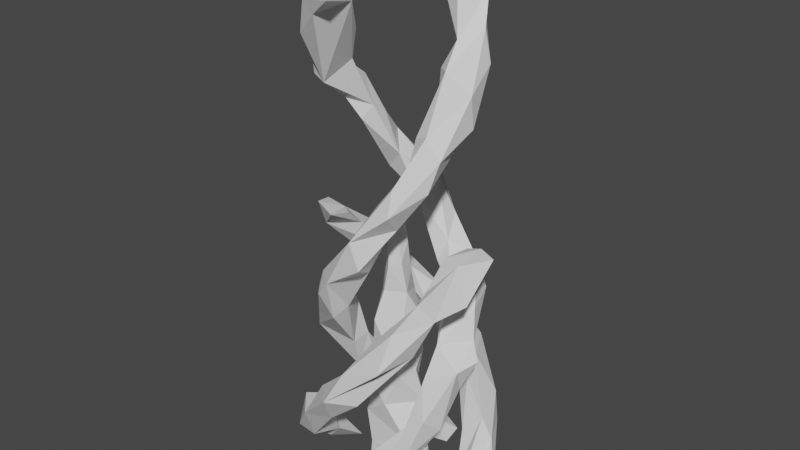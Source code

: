 # Source: spire.blend  (saved by Blender 2.80.75; exported with 4.5.12 LTS)
import bpy
from mathutils import Matrix  # noqa: F401  (used for matrix-valued properties, if any)

bpy.ops.wm.read_factory_settings(use_empty=True)
scene = bpy.context.scene
scene.name = 'Scene'

# ---- collections
col_collection = bpy.data.collections.new('Collection'); scene.collection.children.link(col_collection)

# ---- materials (node trees are filled in below, after node groups)
mat_spire = bpy.data.materials.new('spire')
mat_spire.use_transparent_shadow = False
mat_spire_center = bpy.data.materials.new('spire.center')
mat_spire_center.use_transparent_shadow = False

# ---- material node trees
mat_spire.use_nodes = True; mat_spire.node_tree.nodes.clear()
_N = mat_spire.node_tree.nodes; _L = mat_spire.node_tree.links
n0 = _N.new('ShaderNodeOutputMaterial'); n0.name = 'Material Output'; n0.location = (300, 300)
n1 = _N.new('ShaderNodeBsdfPrincipled'); n1.name = 'Principled BSDF'; n1.location = (10, 300)
n1.distribution = 'GGX'
n1.subsurface_method = 'BURLEY'
n1.inputs[3].default_value = 1.45
n1.inputs[27].default_value = (0.0, 0.0, 0.0, 1.0)
n1.inputs[28].default_value = 1.0
_L.new(n1.outputs[0], n0.inputs[0])
n0.is_active_output = True
mat_spire_center.use_nodes = True; mat_spire_center.node_tree.nodes.clear()
_N = mat_spire_center.node_tree.nodes; _L = mat_spire_center.node_tree.links
n0 = _N.new('ShaderNodeOutputMaterial'); n0.name = 'Material Output'; n0.location = (300, 300)
n1 = _N.new('ShaderNodeBsdfPrincipled'); n1.name = 'Principled BSDF'; n1.location = (10, 300)
n1.distribution = 'GGX'
n1.subsurface_method = 'BURLEY'
n1.inputs[3].default_value = 1.45
n1.inputs[27].default_value = (0.0, 0.0, 0.0, 1.0)
n1.inputs[28].default_value = 1.0
_L.new(n1.outputs[0], n0.inputs[0])
n0.is_active_output = True

# ---- world
world_world = bpy.data.worlds.new('World'); scene.world = world_world
world_world.use_nodes = True; world_world.node_tree.nodes.clear()
_N = world_world.node_tree.nodes; _L = world_world.node_tree.links
n0 = _N.new('ShaderNodeOutputWorld'); n0.name = 'World Output'; n0.location = (300, 300)
n1 = _N.new('ShaderNodeBackground'); n1.name = 'Background'; n1.location = (10, 300)
n1.inputs[0].default_value = (0.05088, 0.05088, 0.05088, 1.0)
_L.new(n1.outputs[0], n0.inputs[0])
n0.is_active_output = True
world_world.color = (0.05088, 0.05088, 0.05088)
world_world.use_sun_shadow = False
world_world.sun_shadow_jitter_overblur = 0.0

# ---- meshes
me_cylinder = bpy.data.meshes.new('Cylinder')
me_cylinder.from_pydata([(-0.5018, -3.508, -1.147), (1.751, -2.522, 0.3349), (0.5923, -1.87, 0.3383), (2.558, -2.704, 2.097), (1.53, -3.756, 0.5102), (-2.206, 2.972, 1.297), (-0.8685, 1.546, 1.675), (2.447, -0.2844, 3.624), (-3.591, 1.473, 3.505), (3.439, 0.256, 4.865), (-3.724, 0.4489, 4.768), (-3.335, 0.7174, 5.393), (2.226, 0.07807, 6.825), (2.217, 2.989, 7.765), (3.241, 1.506, 8.499), (2.361, 2.752, 10.26), (-1.136, -1.76, 10.0), (-0.1081, 2.458, 11.44), (0.05063, 3.562, 11.28), (0.829, 3.117, 11.97), (0.2037, -2.238, 10.86), (-1.09, -1.98, 11.47), (-2.151, 1.973, 13.85), (-1.316, 1.677, 14.77), (-2.197, 0.1545, 16.67), (3.144, -0.3623, 16.54), (1.636, -1.314, 15.82), (3.788, 0.1939, 17.71), (2.681, -1.471, 17.57), (-3.733, -0.2468, 19.65), (3.486, 1.657, 20.04), (-3.322, -1.812, 21.73), (3.013, 1.891, 21.4), (-1.904, -1.533, 22.14), (2.579, 2.656, 22.7), (-0.8002, -3.481, 25.38), (-0.9301, 2.144, 25.36), (-0.8658, 3.908, 25.32), (0.6223, 3.613, 25.44), (0.5199, -3.179, -0.8003), (-1.253, -2.867, -0.7449), (0.7391, 2.958, -1.111), (-0.6386, 2.445, -0.9667), (0.8768, -2.111, -1.172), (-0.1023, -3.79, -1.036), (-0.8788, 2.802, -1.002), (-0.8939, 3.811, -1.108), (0.6758, 3.941, -0.8859), (1.204, -1.831, 1.275), (-2.035, 2.134, 1.118), (1.502, -1.423, 2.404), (-2.145, 0.8975, 2.649), (3.476, -1.187, 3.411), (3.175, -2.096, 4.138), (-2.385, -0.02234, 3.734), (-2.094, 1.537, 3.828), (4.03, 0.784, 6.303), (3.629, -0.2475, 6.034), (-2.149, -0.6805, 5.573), (-3.931, -1.187, 6.114), (-1.961, 0.09256, 5.837), (1.507, 2.0, 7.891), (3.509, 1.129, 7.03), (-1.97, -0.5109, 7.78), (-3.154, -1.972, 7.452), (1.183, 1.904, 8.862), (2.035, 1.336, 9.117), (-1.213, -2.071, 8.541), (-1.856, -1.526, 9.706), (-3.135, -1.921, 8.889), (1.153, 2.159, 11.0), (-1.413, 3.169, 12.22), (-0.1209, 2.206, 13.98), (-0.4979, 3.841, 13.21), (0.3722, -3.656, 12.96), (2.163, -0.3479, 15.81), (3.157, -1.895, 15.38), (1.952, -2.741, 15.5), (-2.762, -0.2573, 17.68), (-3.182, 1.594, 15.99), (-1.89, 1.408, 16.77), (1.996, -1.256, 17.33), (-3.437, -1.42, 18.91), (3.801, -0.007525, 19.16), (-2.236, -0.2562, 20.69), (-3.523, -1.56, 20.57), (1.855, 1.493, 20.57), (-1.679, -3.193, 22.2), (2.195, 3.014, 21.63), (2.317, 0.9308, 20.99), (0.04731, -2.788, 24.43), (-0.1665, 2.291, 24.13), (1.347, 2.131, 24.02), (1.125, 3.456, 23.98), (2.757, 3.034, 8.766), (1.362, 3.591, 10.23), (-2.241, 3.137, 14.49), (-3.587, 1.879, 16.91), (-3.68, 0.8118, 18.09), (-3.067, -2.54, 21.04), (-2.324, -3.091, 22.66), (-0.1387, -3.887, 25.29), (2.333, 1.881, 6.961), (0.8659, 3.543, 10.03), (-2.705, -1.628, 18.72), (-0.396, -3.781, 23.08), (0.6398, -3.174, 25.66), (2.213, 0.3432, 5.511), (0.8332, 1.813, 9.986), (-0.5108, 1.908, 13.0), (-1.927, 0.6213, 17.26), (-2.07, -0.5113, 19.63), (-1.298, -1.098, 21.27), (-0.4771, -2.209, 22.75), (0.7632, -2.266, 25.17), (0.8673, -3.015, 1.882), (2.32, -2.214, 3.638), (2.224, -0.9405, 5.253), (-0.08585, 2.804, 13.87), (-2.147, 2.527, 15.56), (-2.809, 1.094, 18.42), (-2.766, -0.05346, 19.27), (-0.5858, -2.394, 25.1), (-1.482, -2.774, 8.154), (0.76, -3.521, 11.65), (1.844, -2.278, 13.48), (2.74, 1.404, 19.0), (0.8634, 2.946, 22.22), (-1.086, 3.013, 25.69), (-1.117, 3.903, 0.5032), (-3.706, -0.4093, 6.991), (-1.889, -3.266, 9.506), (2.109, -3.214, 14.42), (3.473, -1.565, 16.73), (0.01647, 3.66, 25.4), (-0.1549, 2.516, 0.5098), (-0.8334, 2.944, 1.526), (-1.801, -2.994, 10.6), (0.9397, -2.373, 14.46), (2.445, 0.02701, 19.9), (0.6063, 2.622, 25.7), (-0.7075, 2.028, 0.4533), (-2.0, 0.7983, 3.742), (1.507, -1.895, 13.64), (1.967, 0.1191, 17.96), (1.839, 0.5191, 19.81), (0.7499, 2.066, 22.67), (-0.01786, 1.878, 25.47), (-1.09, -3.557, 10.41), (-2.557, 2.536, 3.304)], [], [(39, 4, 44), (3, 52, 53), (52, 9, 57), (56, 102, 62), (102, 13, 62), (62, 94, 14), (13, 95, 94), (94, 95, 15), (18, 71, 73), (71, 96, 73), (79, 82, 98), (87, 105, 100), (100, 101, 35), (39, 1, 4), (1, 52, 3), (7, 9, 52), (102, 107, 61), (13, 61, 65), (103, 65, 17), (103, 71, 18), (17, 109, 71), (71, 22, 96), (111, 113, 104), (105, 90, 101), (43, 40, 2), (1, 2, 48), (7, 50, 107), (107, 117, 12), (61, 12, 65), (108, 66, 70), (17, 108, 109), (109, 118, 72), (110, 80, 120), (104, 110, 111), (111, 121, 84), (112, 84, 33), (113, 33, 122), (90, 122, 114), (0, 44, 40), (44, 4, 40), (50, 115, 116), (116, 53, 117), (53, 57, 117), (57, 62, 12), (14, 15, 66), (66, 15, 70), (70, 15, 19), (19, 73, 118), (84, 121, 85), (31, 100, 33), (54, 59, 10), (59, 123, 64), (123, 148, 131), (148, 67, 20), (124, 125, 74), (25, 126, 27), (126, 144, 86), (127, 86, 146), (146, 91, 127), (129, 5, 136), (5, 8, 149), (59, 64, 130), (64, 131, 69), (131, 148, 137), (132, 133, 77), (133, 83, 28), (27, 30, 83), (83, 30, 32), (30, 88, 32), (88, 93, 34), (93, 134, 38), (47, 129, 135), (135, 136, 6), (6, 136, 55), (130, 64, 63), (74, 77, 138), (138, 77, 26), (26, 77, 28), (77, 133, 28), (28, 83, 139), (83, 32, 139), (139, 32, 89), (89, 32, 34), (89, 34, 92), (34, 93, 92), (141, 135, 6), (49, 141, 6), (51, 6, 142), (142, 55, 60), (20, 16, 21), (20, 21, 143), (143, 138, 26), (25, 81, 144), (144, 81, 139), (146, 89, 92), (91, 146, 147), (147, 92, 140), (3, 53, 4), (52, 57, 53), (9, 56, 57), (56, 62, 57), (13, 94, 62), (94, 15, 14), (52, 1, 48), (95, 19, 15), (18, 73, 19), (96, 119, 73), (79, 119, 96), (79, 97, 119), (79, 98, 97), (82, 29, 98), (82, 85, 29), (99, 31, 85), (87, 100, 99), (99, 100, 31), (105, 101, 100), (43, 1, 39), (1, 3, 4), (95, 13, 65), (7, 107, 9), (9, 107, 102), (102, 56, 9), (102, 61, 13), (82, 79, 78), (103, 17, 71), (71, 109, 22), (22, 79, 96), (22, 24, 79), (24, 78, 79), (70, 118, 109), (104, 85, 82), (104, 99, 85), (104, 87, 99), (113, 87, 104), (87, 113, 105), (113, 90, 105), (90, 106, 101), (90, 114, 106), (43, 2, 1), (48, 50, 7), (50, 117, 107), (18, 19, 95), (107, 12, 61), (12, 66, 65), (65, 66, 108), (65, 108, 17), (23, 110, 24), (109, 72, 23), (109, 23, 22), (23, 80, 110), (121, 111, 110), (24, 110, 78), (78, 110, 104), (115, 48, 2), (111, 84, 112), (111, 112, 113), (112, 33, 113), (113, 122, 90), (4, 115, 40), (116, 115, 4), (115, 50, 48), (14, 66, 12), (50, 116, 117), (117, 57, 12), (118, 119, 23), (70, 19, 118), (80, 119, 97), (73, 119, 118), (23, 119, 80), (121, 120, 98), (98, 120, 80), (31, 33, 84), (29, 85, 121), (5, 46, 45), (100, 35, 33), (35, 122, 33), (123, 59, 58), (49, 51, 8), (49, 8, 5), (51, 54, 8), (54, 10, 8), (54, 58, 59), (143, 125, 124), (123, 131, 64), (67, 148, 123), (20, 124, 148), (75, 25, 76), (125, 132, 74), (125, 76, 132), (143, 76, 125), (88, 30, 126), (25, 133, 76), (25, 27, 133), (25, 144, 126), (126, 30, 27), (126, 86, 127), (91, 36, 128), (127, 93, 88), (127, 91, 37), (127, 37, 93), (129, 47, 46), (11, 149, 8), (5, 149, 136), (59, 130, 11), (11, 60, 55), (131, 137, 69), (148, 74, 137), (124, 74, 148), (132, 77, 74), (76, 133, 132), (27, 83, 133), (88, 34, 32), (37, 134, 93), (47, 135, 41), (129, 136, 135), (149, 55, 136), (130, 63, 60), (137, 16, 68), (63, 69, 68), (64, 69, 63), (74, 138, 21), (16, 137, 21), (140, 92, 93), (26, 28, 81), (81, 28, 139), (135, 141, 42), (60, 58, 54), (42, 141, 45), (45, 141, 49), (49, 6, 51), (6, 55, 142), (51, 142, 54), (63, 67, 58), (81, 25, 75), (63, 68, 67), (67, 68, 16), (67, 16, 20), (21, 138, 143), (143, 26, 75), (89, 86, 145), (144, 139, 145), (144, 145, 86), (86, 89, 146), (146, 92, 147), (91, 147, 36), (128, 140, 134), (122, 35, 106), (52, 48, 7), (95, 65, 103), (82, 78, 104), (70, 109, 108), (18, 95, 103), (23, 24, 22), (121, 110, 120), (115, 2, 40), (116, 4, 53), (14, 12, 62), (118, 23, 72), (80, 97, 98), (121, 98, 29), (31, 84, 85), (5, 45, 49), (123, 58, 67), (143, 124, 20), (75, 76, 143), (88, 126, 127), (91, 128, 37), (129, 46, 5), (11, 8, 10), (59, 11, 10), (11, 55, 149), (130, 60, 11), (137, 68, 69), (74, 21, 137), (140, 93, 38), (135, 42, 41), (60, 54, 142), (63, 58, 60), (81, 75, 26), (89, 145, 139), (147, 128, 36), (128, 134, 37), (134, 140, 38), (140, 128, 147), (114, 122, 106), (106, 35, 101)])
_uv = me_cylinder.uv_layers.new(name='UVMap')
_uv.uv.foreach_set('vector', [0.375, 0.7069, 0.3324, 0.7469, 0.2552, 0.7453, 0.3738, 0.7445, 0.522, 0.7496, 0.3625, 0.7096, 0.522, 0.7496, 0.6044, 0.6678, 0.4394, 0.6953, 0.5383, 0.7449, 0.6861, 0.6347, 0.5132, 0.7109, 0.6861, 0.6347, 0.7267, 0.7121, 0.5132, 0.7109, 0.5132, 0.7109, 0.635, 0.7448, 0.5144, 0.6635, 0.7267, 0.7121, 0.7007, 0.7453, 0.635, 0.7448, 0.635, 0.7448, 0.7007, 0.7453, 0.5838, 0.6812, 0.8685, 0.751, 0.8911, 0.6717, 0.744, 0.7213, 0.8911, 0.6717, 0.8792, 0.746, 0.744, 0.7213, 1.027, 0.7384, 1.15, 0.75, 0.9354, 0.7213, 1.275, 0.7609, 1.313, 0.7174, 1.11, 0.7185, 1.11, 0.7185, 1.255, 0.7449, 1.161, 0.7052, 0.375, 0.7069, 0.4229, 0.5675, 0.3324, 0.7469, 0.4229, 0.5675, 0.522, 0.7496, 0.3738, 0.7445, 0.5595, 0.5213, 0.6044, 0.6678, 0.522, 0.7496, 0.6861, 0.6347, 0.5899, 0.5014, 0.7208, 0.5, 0.7267, 0.7121, 0.7208, 0.5, 0.7039, 0.5074, 0.8065, 0.7156, 0.7039, 0.5074, 0.8506, 0.5, 0.8065, 0.7156, 0.8911, 0.6717, 0.8685, 0.751, 0.8506, 0.5, 0.8062, 0.5047, 0.8911, 0.6717, 0.8911, 0.6717, 0.9587, 0.6444, 0.8792, 0.746, 1.064, 0.5043, 1.258, 0.5016, 1.147, 0.6217, 1.313, 0.7174, 1.344, 0.5675, 1.255, 0.7449, 0.3676, 0.5004, 0.1387, 0.6155, 0.2701, 0.5219, 0.4229, 0.5675, 0.2701, 0.5219, 0.3338, 0.521, 0.5595, 0.5213, 0.367, 0.514, 0.5899, 0.5014, 0.5899, 0.5014, 0.404, 0.5429, 0.4827, 0.5365, 0.7208, 0.5, 0.4827, 0.5365, 0.7039, 0.5074, 0.681, 0.5052, 0.5596, 0.544, 0.6305, 0.5417, 0.8506, 0.5, 0.681, 0.5052, 0.8062, 0.5047, 0.8062, 0.5047, 0.7007, 0.614, 0.7387, 0.5417, 0.9595, 0.5052, 0.853, 0.5514, 0.8912, 0.6095, 1.147, 0.6217, 0.9595, 0.5052, 1.064, 0.5043, 1.064, 0.5043, 0.9424, 0.5702, 0.9983, 0.5417, 1.115, 0.5052, 0.9983, 0.5417, 1.047, 0.5837, 1.258, 0.5016, 1.047, 0.5837, 1.165, 0.5479, 1.344, 0.5675, 1.165, 0.5479, 1.369, 0.5003, 0.1667, 0.7083, 0.2552, 0.7453, 0.1387, 0.6155, 0.2552, 0.7453, 0.3324, 0.7469, 0.1387, 0.6155, 0.367, 0.514, 0.24, 0.625, 0.3139, 0.625, 0.3139, 0.625, 0.3625, 0.7096, 0.404, 0.5429, 0.3625, 0.7096, 0.4394, 0.6953, 0.404, 0.5429, 0.4394, 0.6953, 0.5132, 0.7109, 0.4827, 0.5365, 0.5144, 0.6635, 0.5838, 0.6812, 0.5596, 0.544, 0.5596, 0.544, 0.5838, 0.6812, 0.6305, 0.5417, 0.6305, 0.5417, 0.5838, 0.6812, 0.6538, 0.6815, 0.6538, 0.6815, 0.744, 0.7213, 0.7007, 0.614, 0.9983, 0.5417, 0.9424, 0.5702, 1.052, 0.7242, 1.034, 0.6891, 1.11, 0.7185, 1.047, 0.5837, 0.3545, 0.6885, 0.4999, 0.5195, 0.4444, 0.5184, 0.4999, 0.5195, 0.4966, 0.625, 0.5444, 0.5245, 0.4966, 0.625, 0.6251, 0.5562, 0.6265, 0.5184, 0.6251, 0.5562, 0.5341, 0.7081, 0.628, 0.7083, 0.6424, 0.578, 0.6952, 0.625, 0.8683, 0.5148, 0.8277, 0.6381, 0.9099, 0.625, 0.8922, 0.5417, 0.9099, 0.625, 0.9422, 0.7261, 1.059, 0.7322, 1.036, 0.625, 1.059, 0.7322, 1.107, 0.7221, 1.107, 0.7221, 1.125, 0.7083, 1.036, 0.625, 0.3766, 0.5026, 0.2962, 0.5248, 0.4743, 0.6216, 0.2962, 0.5248, 0.3891, 0.5245, 0.5409, 0.5423, 0.4999, 0.5195, 0.5444, 0.5245, 0.6681, 0.5477, 0.5444, 0.5245, 0.6265, 0.5184, 0.7525, 0.529, 0.6265, 0.5184, 0.6251, 0.5562, 0.824, 0.5332, 0.8362, 0.5102, 0.9255, 0.5095, 1.015, 0.5497, 0.9255, 0.5095, 1.105, 0.5019, 1.091, 0.6119, 0.8922, 0.5417, 1.04, 0.5168, 1.105, 0.5019, 1.105, 0.5019, 1.04, 0.5168, 1.238, 0.504, 1.04, 0.5168, 1.057, 0.5353, 1.238, 0.504, 1.057, 0.5353, 1.245, 0.5047, 1.288, 0.5151, 1.245, 0.5047, 1.255, 0.5052, 1.375, 0.5, 0.3579, 0.5008, 0.3766, 0.5026, 0.424, 0.7206, 0.424, 0.7206, 0.4743, 0.6216, 0.4074, 0.7468, 0.4074, 0.7468, 0.4743, 0.6216, 0.5637, 0.7468, 0.6681, 0.5477, 0.5444, 0.5245, 0.6828, 0.749, 0.8683, 0.5148, 1.015, 0.5497, 0.9363, 0.7437, 0.9363, 0.7437, 1.015, 0.5497, 0.9447, 0.7463, 0.9447, 0.7463, 1.015, 0.5497, 1.091, 0.6119, 1.015, 0.5497, 0.9255, 0.5095, 1.091, 0.6119, 1.091, 0.6119, 1.105, 0.5019, 1.181, 0.7116, 1.105, 0.5019, 1.238, 0.504, 1.181, 0.7116, 1.181, 0.7116, 1.238, 0.504, 1.227, 0.75, 1.227, 0.75, 1.238, 0.504, 1.288, 0.5151, 1.227, 0.75, 1.288, 0.5151, 1.33, 0.7188, 1.288, 0.5151, 1.245, 0.5047, 1.33, 0.7188, 0.3098, 0.7448, 0.424, 0.7206, 0.4074, 0.7468, 0.2254, 0.6513, 0.3098, 0.7448, 0.4074, 0.7468, 0.3079, 0.7083, 0.4074, 0.7468, 0.4405, 0.7448, 0.4405, 0.7448, 0.5637, 0.7468, 0.5765, 0.7471, 0.628, 0.7083, 0.7435, 0.7474, 0.8416, 0.7494, 0.628, 0.7083, 0.8416, 0.7494, 0.7694, 0.723, 0.7694, 0.723, 0.9363, 0.7437, 0.9447, 0.7463, 0.8277, 0.6381, 1.044, 0.7483, 0.9422, 0.7261, 0.9422, 0.7261, 1.044, 0.7483, 1.181, 0.7116, 1.107, 0.7221, 1.227, 0.75, 1.33, 0.7188, 1.125, 0.7083, 1.107, 0.7221, 1.255, 0.7448, 1.255, 0.7448, 1.33, 0.7188, 1.375, 0.7256, 0.3738, 0.7445, 0.3625, 0.7096, 0.3324, 0.7469, 0.522, 0.7496, 0.4394, 0.6953, 0.3625, 0.7096, 0.6044, 0.6678, 0.5383, 0.7449, 0.4394, 0.6953, 0.5383, 0.7449, 0.5132, 0.7109, 0.4394, 0.6953, 0.7267, 0.7121, 0.635, 0.7448, 0.5132, 0.7109, 0.635, 0.7448, 0.5838, 0.6812, 0.5144, 0.6635, 0.522, 0.7496, 0.4229, 0.5675, 0.3338, 0.521, 0.7007, 0.7453, 0.6538, 0.6815, 0.5838, 0.6812, 0.8685, 0.751, 0.744, 0.7213, 0.6538, 0.6815, 0.8792, 0.746, 0.8005, 0.6843, 0.744, 0.7213, 1.027, 0.7384, 0.8005, 0.6843, 0.8792, 0.746, 1.027, 0.7384, 0.9025, 0.7282, 0.8005, 0.6843, 1.027, 0.7384, 0.9354, 0.7213, 0.9025, 0.7282, 1.15, 0.75, 0.9641, 0.7087, 0.9354, 0.7213, 1.15, 0.75, 1.052, 0.7242, 0.9641, 0.7087, 1.135, 0.7461, 1.034, 0.6891, 1.052, 0.7242, 1.275, 0.7609, 1.11, 0.7185, 1.135, 0.7461, 1.135, 0.7461, 1.11, 0.7185, 1.034, 0.6891, 1.313, 0.7174, 1.255, 0.7449, 1.11, 0.7185, 0.3676, 0.5004, 0.4229, 0.5675, 0.375, 0.7069, 0.4229, 0.5675, 0.3738, 0.7445, 0.3324, 0.7469, 0.7007, 0.7453, 0.7267, 0.7121, 0.7039, 0.5074, 0.5595, 0.5213, 0.5899, 0.5014, 0.6044, 0.6678, 0.6044, 0.6678, 0.5899, 0.5014, 0.6861, 0.6347, 0.6861, 0.6347, 0.5383, 0.7449, 0.6044, 0.6678, 0.6861, 0.6347, 0.7208, 0.5, 0.7267, 0.7121, 1.15, 0.75, 1.027, 0.7384, 1.09, 0.5503, 0.8065, 0.7156, 0.8506, 0.5, 0.8911, 0.6717, 0.8911, 0.6717, 0.8062, 0.5047, 0.9587, 0.6444, 0.9587, 0.6444, 1.027, 0.7384, 0.8792, 0.746, 0.9587, 0.6444, 1.058, 0.5, 1.027, 0.7384, 1.058, 0.5, 1.09, 0.5503, 1.027, 0.7384, 0.6305, 0.5417, 0.7007, 0.614, 0.8062, 0.5047, 1.147, 0.6217, 1.052, 0.7242, 1.15, 0.75, 1.147, 0.6217, 1.135, 0.7461, 1.052, 0.7242, 1.147, 0.6217, 1.275, 0.7609, 1.135, 0.7461, 1.258, 0.5016, 1.275, 0.7609, 1.147, 0.6217, 1.275, 0.7609, 1.258, 0.5016, 1.313, 0.7174, 1.258, 0.5016, 1.344, 0.5675, 1.313, 0.7174, 1.344, 0.5675, 1.375, 0.661, 1.255, 0.7449, 1.344, 0.5675, 1.369, 0.5003, 1.375, 0.661, 0.3676, 0.5004, 0.2701, 0.5219, 0.4229, 0.5675, 0.3338, 0.521, 0.367, 0.514, 0.5595, 0.5213, 0.367, 0.514, 0.404, 0.5429, 0.5899, 0.5014, 0.8685, 0.751, 0.6538, 0.6815, 0.7007, 0.7453, 0.5899, 0.5014, 0.4827, 0.5365, 0.7208, 0.5, 0.4827, 0.5365, 0.5596, 0.544, 0.7039, 0.5074, 0.7039, 0.5074, 0.5596, 0.544, 0.681, 0.5052, 0.7039, 0.5074, 0.681, 0.5052, 0.8506, 0.5, 0.8621, 0.508, 0.9595, 0.5052, 1.058, 0.5, 0.8062, 0.5047, 0.7387, 0.5417, 0.8621, 0.508, 0.8062, 0.5047, 0.8621, 0.508, 0.9587, 0.6444, 0.8621, 0.508, 0.853, 0.5514, 0.9595, 0.5052, 0.9424, 0.5702, 1.064, 0.5043, 0.9595, 0.5052, 1.058, 0.5, 0.9595, 0.5052, 1.09, 0.5503, 1.09, 0.5503, 0.9595, 0.5052, 1.147, 0.6217, 0.24, 0.625, 0.3338, 0.521, 0.2701, 0.5219, 1.064, 0.5043, 0.9983, 0.5417, 1.115, 0.5052, 1.064, 0.5043, 1.115, 0.5052, 1.258, 0.5016, 1.115, 0.5052, 1.047, 0.5837, 1.258, 0.5016, 1.258, 0.5016, 1.165, 0.5479, 1.344, 0.5675, 0.3324, 0.7469, 0.24, 0.625, 0.1387, 0.6155, 0.3139, 0.625, 0.24, 0.625, 0.3324, 0.7469, 0.24, 0.625, 0.367, 0.514, 0.3338, 0.521, 0.5144, 0.6635, 0.5596, 0.544, 0.4827, 0.5365, 0.367, 0.514, 0.3139, 0.625, 0.404, 0.5429, 0.404, 0.5429, 0.4394, 0.6953, 0.4827, 0.5365, 0.7007, 0.614, 0.8005, 0.6843, 0.8621, 0.508, 0.6305, 0.5417, 0.6538, 0.6815, 0.7007, 0.614, 0.853, 0.5514, 0.8005, 0.6843, 0.9025, 0.7282, 0.744, 0.7213, 0.8005, 0.6843, 0.7007, 0.614, 0.8621, 0.508, 0.8005, 0.6843, 0.853, 0.5514, 0.9424, 0.5702, 0.8912, 0.6095, 0.9354, 0.7213, 0.9354, 0.7213, 0.8912, 0.6095, 0.853, 0.5514, 1.034, 0.6891, 1.047, 0.5837, 0.9983, 0.5417, 0.9641, 0.7087, 1.052, 0.7242, 0.9424, 0.5702, 0.2962, 0.5248, 0.1679, 0.5417, 0.139, 0.6272, 1.11, 0.7185, 1.161, 0.7052, 1.047, 0.5837, 1.161, 0.7052, 1.165, 0.5479, 1.047, 0.5837, 0.4966, 0.625, 0.4999, 0.5195, 0.4214, 0.7083, 0.2254, 0.6513, 0.3079, 0.7083, 0.3891, 0.5245, 0.2254, 0.6513, 0.3891, 0.5245, 0.2962, 0.5248, 0.3079, 0.7083, 0.3545, 0.6885, 0.3891, 0.5245, 0.3545, 0.6885, 0.4444, 0.5184, 0.3891, 0.5245, 0.3545, 0.6885, 0.4214, 0.7083, 0.4999, 0.5195, 0.7694, 0.723, 0.6952, 0.625, 0.6424, 0.578, 0.4966, 0.625, 0.6265, 0.5184, 0.5444, 0.5245, 0.5341, 0.7081, 0.6251, 0.5562, 0.4966, 0.625, 0.628, 0.7083, 0.6424, 0.578, 0.6251, 0.5562, 0.8229, 0.7083, 0.8277, 0.6381, 0.7977, 0.5512, 0.6952, 0.625, 0.8362, 0.5102, 0.8683, 0.5148, 0.6952, 0.625, 0.7977, 0.5512, 0.8362, 0.5102, 0.7694, 0.723, 0.7977, 0.5512, 0.6952, 0.625, 1.057, 0.5353, 1.04, 0.5168, 0.9099, 0.625, 0.8277, 0.6381, 0.9255, 0.5095, 0.7977, 0.5512, 0.8277, 0.6381, 0.8922, 0.5417, 0.9255, 0.5095, 0.8277, 0.6381, 0.9422, 0.7261, 0.9099, 0.625, 0.9099, 0.625, 1.04, 0.5168, 0.8922, 0.5417, 0.9099, 0.625, 1.059, 0.7322, 1.036, 0.625, 1.125, 0.7083, 1.167, 0.7083, 1.135, 0.625, 1.036, 0.625, 1.245, 0.5047, 1.057, 0.5353, 1.036, 0.625, 1.125, 0.7083, 1.162, 0.5457, 1.036, 0.625, 1.162, 0.5457, 1.245, 0.5047, 0.3766, 0.5026, 0.3579, 0.5008, 0.1679, 0.5417, 0.6223, 0.5586, 0.5409, 0.5423, 0.3891, 0.5245, 0.2962, 0.5248, 0.5409, 0.5423, 0.4743, 0.6216, 0.4999, 0.5195, 0.6681, 0.5477, 0.6223, 0.5586, 0.6223, 0.5586, 0.5765, 0.7471, 0.5637, 0.7468, 0.6265, 0.5184, 0.824, 0.5332, 0.7525, 0.529, 0.6251, 0.5562, 0.8683, 0.5148, 0.824, 0.5332, 0.6424, 0.578, 0.8683, 0.5148, 0.6251, 0.5562, 0.8362, 0.5102, 1.015, 0.5497, 0.8683, 0.5148, 0.7977, 0.5512, 0.9255, 0.5095, 0.8362, 0.5102, 0.8922, 0.5417, 1.105, 0.5019, 0.9255, 0.5095, 1.057, 0.5353, 1.288, 0.5151, 1.238, 0.504, 1.162, 0.5457, 1.255, 0.5052, 1.245, 0.5047, 0.3579, 0.5008, 0.424, 0.7206, 0.375, 0.6384, 0.3766, 0.5026, 0.4743, 0.6216, 0.424, 0.7206, 0.5409, 0.5423, 0.5637, 0.7468, 0.4743, 0.6216, 0.6681, 0.5477, 0.6828, 0.749, 0.5765, 0.7471, 0.824, 0.5332, 0.7435, 0.7474, 0.786, 0.75, 0.6828, 0.749, 0.7525, 0.529, 0.786, 0.75, 0.5444, 0.5245, 0.7525, 0.529, 0.6828, 0.749, 0.8683, 0.5148, 0.9363, 0.7437, 0.8416, 0.7494, 0.7435, 0.7474, 0.824, 0.5332, 0.8416, 0.7494, 1.375, 0.7256, 1.33, 0.7188, 1.245, 0.5047, 0.9447, 0.7463, 1.091, 0.6119, 1.044, 0.7483, 1.044, 0.7483, 1.091, 0.6119, 1.181, 0.7116, 0.424, 0.7206, 0.3098, 0.7448, 0.182, 0.7146, 0.5765, 0.7471, 0.4214, 0.7083, 0.3545, 0.6885, 0.182, 0.7146, 0.3098, 0.7448, 0.139, 0.6272, 0.139, 0.6272, 0.3098, 0.7448, 0.2254, 0.6513, 0.2254, 0.6513, 0.4074, 0.7468, 0.3079, 0.7083, 0.4074, 0.7468, 0.5637, 0.7468, 0.4405, 0.7448, 0.3079, 0.7083, 0.4405, 0.7448, 0.3545, 0.6885, 0.6828, 0.749, 0.5341, 0.7081, 0.4214, 0.7083, 1.044, 0.7483, 0.8277, 0.6381, 0.8229, 0.7083, 0.6828, 0.749, 0.786, 0.75, 0.5341, 0.7081, 0.5341, 0.7081, 0.786, 0.75, 0.7435, 0.7474, 0.5341, 0.7081, 0.7435, 0.7474, 0.628, 0.7083, 0.8416, 0.7494, 0.9363, 0.7437, 0.7694, 0.723, 0.7694, 0.723, 0.9447, 0.7463, 0.8229, 0.7083, 1.227, 0.75, 1.059, 0.7322, 1.056, 0.7448, 0.9422, 0.7261, 1.181, 0.7116, 1.056, 0.7448, 0.9422, 0.7261, 1.056, 0.7448, 1.059, 0.7322, 1.059, 0.7322, 1.227, 0.75, 1.107, 0.7221, 1.107, 0.7221, 1.33, 0.7188, 1.255, 0.7448, 1.125, 0.7083, 1.255, 0.7448, 1.167, 0.7083, 1.135, 0.625, 1.375, 0.7256, 1.255, 0.5052, 1.165, 0.5479, 1.161, 0.7052, 1.375, 0.661, 0.522, 0.7496, 0.3338, 0.521, 0.5595, 0.5213, 0.7007, 0.7453, 0.7039, 0.5074, 0.8065, 0.7156, 1.15, 0.75, 1.09, 0.5503, 1.147, 0.6217, 0.6305, 0.5417, 0.8062, 0.5047, 0.681, 0.5052, 0.8685, 0.751, 0.7007, 0.7453, 0.8065, 0.7156, 0.8621, 0.508, 1.058, 0.5, 0.9587, 0.6444, 0.9424, 0.5702, 0.9595, 0.5052, 0.8912, 0.6095, 0.24, 0.625, 0.2701, 0.5219, 0.1387, 0.6155, 0.3139, 0.625, 0.3324, 0.7469, 0.3625, 0.7096, 0.5144, 0.6635, 0.4827, 0.5365, 0.5132, 0.7109, 0.7007, 0.614, 0.8621, 0.508, 0.7387, 0.5417, 0.853, 0.5514, 0.9025, 0.7282, 0.9354, 0.7213, 0.9424, 0.5702, 0.9354, 0.7213, 0.9641, 0.7087, 1.034, 0.6891, 0.9983, 0.5417, 1.052, 0.7242, 0.2962, 0.5248, 0.139, 0.6272, 0.2254, 0.6513, 0.4966, 0.625, 0.4214, 0.7083, 0.5341, 0.7081, 0.7694, 0.723, 0.6424, 0.578, 0.628, 0.7083, 0.8229, 0.7083, 0.7977, 0.5512, 0.7694, 0.723, 1.057, 0.5353, 0.9099, 0.625, 1.036, 0.625, 1.125, 0.7083, 1.135, 0.625, 1.162, 0.5457, 0.3766, 0.5026, 0.1679, 0.5417, 0.2962, 0.5248, 0.6223, 0.5586, 0.3891, 0.5245, 0.4444, 0.5184, 0.4999, 0.5195, 0.6223, 0.5586, 0.4444, 0.5184, 0.6223, 0.5586, 0.5637, 0.7468, 0.5409, 0.5423, 0.6681, 0.5477, 0.5765, 0.7471, 0.6223, 0.5586, 0.824, 0.5332, 0.786, 0.75, 0.7525, 0.529, 0.8683, 0.5148, 0.8416, 0.7494, 0.824, 0.5332, 1.375, 0.7256, 1.245, 0.5047, 1.375, 0.5, 0.424, 0.7206, 0.182, 0.7146, 0.375, 0.6384, 0.5765, 0.7471, 0.3545, 0.6885, 0.4405, 0.7448, 0.6828, 0.749, 0.4214, 0.7083, 0.5765, 0.7471, 1.044, 0.7483, 0.8229, 0.7083, 0.9447, 0.7463, 1.227, 0.75, 1.056, 0.7448, 1.181, 0.7116, 1.255, 0.7448, 1.135, 0.625, 1.167, 0.7083, 1.135, 0.625, 1.255, 0.5052, 1.162, 0.5457, 1.255, 0.5052, 1.375, 0.7256, 1.375, 0.5, 1.375, 0.7256, 1.135, 0.625, 1.255, 0.7448, 1.369, 0.5003, 1.165, 0.5479, 1.375, 0.661, 1.375, 0.661, 1.161, 0.7052, 1.255, 0.7449])
me_cylinder.materials.append(mat_spire)
me_cylinder.use_remesh_preserve_volume = False
me_cylinder.use_remesh_preserve_attributes = False
me_cylinder.use_mirror_vertex_groups = False
me_cylinder.update()
me_cylinder_001 = bpy.data.meshes.new('Cylinder.001')
me_cylinder_001.from_pydata([(-0.7214, 3.902, -0.8061), (0.8379, 4.002, -1.073), (0.5431, -3.195, -0.1988), (-2.951, 2.825, 1.106), (3.373, -3.491, 1.466), (1.592, -2.692, 1.418), (-3.169, 3.598, 1.483), (3.115, -1.275, 3.15), (2.884, -1.981, 3.516), (3.682, -3.132, 2.736), (3.378, 0.4384, 5.371), (3.333, -2.1, 4.602), (4.872, -1.278, 4.747), (-3.194, 0.2599, 4.389), (-3.856, 1.27, 5.157), (2.963, 0.5068, 6.365), (4.107, 0.3777, 6.928), (-4.427, -0.5158, 6.825), (-2.761, -3.12, 7.984), (-3.096, -1.258, 8.222), (-0.3709, -3.952, 10.0), (-0.7414, 3.391, 11.94), (-0.4426, 4.453, 12.21), (0.7517, -3.265, 11.88), (0.366, -4.921, 12.07), (-0.7514, -3.223, 12.05), (-0.9402, -4.025, 11.98), (0.7731, -4.437, -0.8616), (0.7449, -3.146, -1.036), (-0.8465, -3.985, -1.009), (1.107, -4.962, -0.2427), (-0.4996, -5.069, -0.786), (-0.5645, 4.885, -1.084), (0.4292, 2.784, -0.8703), (1.564, -2.917, 0.3161), (1.966, -4.169, 1.312), (-0.8168, 4.738, 0.6179), (-2.312, 2.168, 2.337), (-2.819, 3.395, 3.227), (4.527, 0.1093, 4.352), (3.922, 1.698, 6.223), (-4.002, -0.963, 5.102), (-4.84, 0.2865, 5.203), (-3.003, -0.2178, 5.821), (2.634, 2.211, 7.451), (4.336, 2.589, 7.742), (1.716, 3.622, 9.02), (2.751, 3.78, 9.318), (1.967, 1.814, 8.598), (3.78, 2.506, 8.423), (-1.504, -3.521, 9.62), (-3.25, -2.348, 9.027), (0.1265, 4.53, 10.84), (0.909, 2.972, 11.07), (2.133, 4.518, 10.27), (-1.0, -4.589, 10.24), (-1.298, -2.616, 10.35), (-2.367, -3.943, 9.87), (0.6066, 4.795, 11.93), (3.678, -1.88, 2.691), (2.894, -0.6756, 4.806), (1.28, 2.766, 10.0), (-0.03633, 2.933, 11.94), (1.984, -3.558, 2.301), (3.12, 1.731, 8.174), (2.755, 3.028, 10.09), (0.6763, 3.825, 11.72), (-3.876, 0.7613, 3.588), (0.7776, -3.986, 12.1), (-4.13, 2.208, 3.352), (-4.353, -2.451, 7.567), (-1.456, 3.063, 1.9), (-2.679, 1.719, 3.897), (-1.985, -2.729, 10.04), (-1.284, 2.7, 0.5365), (-2.685, -1.984, 7.448), (-1.827, -2.238, 8.615), (4.734, 0.1861, 5.758)], [], [(30, 4, 35), (4, 12, 9), (77, 45, 16), (45, 47, 49), (54, 52, 58), (52, 22, 58), (59, 34, 7), (59, 39, 12), (39, 7, 10), (39, 10, 77), (40, 44, 45), (44, 46, 45), (52, 61, 53), (52, 21, 22), (52, 53, 21), (28, 29, 2), (34, 2, 5), (7, 8, 60), (60, 8, 11), (60, 11, 15), (44, 15, 48), (46, 48, 61), (61, 48, 53), (2, 29, 63), (35, 9, 63), (8, 63, 11), (9, 12, 11), (16, 49, 64), (15, 16, 64), (49, 54, 65), (53, 65, 66), (32, 3, 6), (32, 74, 3), (3, 37, 67), (67, 41, 42), (18, 75, 76), (18, 76, 50), (18, 50, 57), (20, 23, 68), (20, 68, 55), (32, 6, 36), (6, 69, 38), (69, 42, 14), (42, 70, 17), (42, 18, 70), (70, 57, 51), (33, 1, 36), (36, 6, 71), (71, 38, 37), (38, 69, 72), (69, 14, 72), (43, 14, 17), (43, 17, 19), (51, 57, 73), (0, 33, 74), (74, 33, 71), (3, 74, 37), (67, 37, 13), (13, 72, 43), (41, 43, 75), (23, 56, 25), (27, 30, 31), (30, 35, 31), (4, 9, 35), (34, 30, 27), (39, 77, 12), (77, 16, 12), (40, 45, 77), (45, 49, 16), (47, 54, 49), (54, 47, 46), (30, 34, 4), (34, 59, 4), (59, 12, 4), (59, 7, 39), (10, 44, 40), (10, 40, 77), (46, 47, 45), (5, 8, 7), (46, 61, 52), (28, 2, 34), (15, 44, 10), (7, 60, 10), (35, 63, 29), (15, 64, 48), (44, 48, 46), (53, 62, 21), (53, 66, 62), (66, 65, 54), (2, 63, 5), (5, 63, 8), (9, 11, 63), (12, 16, 11), (11, 16, 15), (49, 65, 64), (64, 65, 48), (48, 65, 53), (69, 6, 3), (0, 74, 32), (55, 57, 50), (67, 42, 69), (67, 13, 41), (41, 18, 42), (41, 75, 18), (26, 57, 55), (68, 24, 55), (32, 36, 1), (42, 17, 14), (70, 51, 17), (18, 57, 70), (73, 56, 76), (33, 36, 71), (6, 38, 71), (38, 72, 37), (72, 14, 43), (17, 51, 19), (19, 51, 73), (57, 26, 73), (73, 26, 56), (56, 26, 25), (74, 71, 37), (37, 72, 13), (13, 43, 41), (43, 19, 75), (75, 19, 76), (76, 56, 50), (50, 56, 20), (20, 56, 23), (68, 25, 26), (66, 21, 62), (34, 27, 28), (54, 46, 52), (5, 7, 34), (15, 10, 60), (35, 29, 31), (66, 54, 58), (69, 3, 67), (55, 50, 20), (26, 55, 24), (73, 76, 19), (25, 68, 23), (68, 26, 24), (21, 66, 22), (22, 66, 58)])
_uv = me_cylinder_001.uv_layers.new(name='UVMap')
_uv.uv.foreach_set('vector', [0.3255, 0.76, 0.4744, 0.7497, 0.299, 0.73, 0.4744, 0.7497, 0.4438, 0.7283, 0.3939, 0.7425, 0.5344, 0.7459, 0.6063, 0.7455, 0.4445, 0.6513, 0.6063, 0.7455, 0.6732, 0.7458, 0.5318, 0.7083, 0.6721, 0.7321, 0.8411, 0.6983, 0.6779, 0.713, 0.8411, 0.6983, 0.875, 0.75, 0.6779, 0.713, 0.5136, 0.625, 0.4212, 0.5, 0.5312, 0.5, 0.5136, 0.625, 0.5858, 0.675, 0.4438, 0.7283, 0.5858, 0.675, 0.5312, 0.5, 0.6108, 0.5544, 0.5858, 0.675, 0.6108, 0.5544, 0.5344, 0.7459, 0.6563, 0.6673, 0.7009, 0.5174, 0.6063, 0.7455, 0.7009, 0.5174, 0.7659, 0.6043, 0.6063, 0.7455, 0.8411, 0.6983, 0.7032, 0.5043, 0.6956, 0.5223, 0.8411, 0.6983, 0.875, 0.5167, 0.875, 0.75, 0.8411, 0.6983, 0.6956, 0.5223, 0.875, 0.5167, 0.3636, 0.5005, 0.1415, 0.6125, 0.2593, 0.5169, 0.4212, 0.5, 0.2593, 0.5169, 0.3179, 0.5162, 0.5312, 0.5, 0.3825, 0.5208, 0.473, 0.5052, 0.473, 0.5052, 0.3825, 0.5208, 0.3501, 0.6108, 0.473, 0.5052, 0.3501, 0.6108, 0.5225, 0.5126, 0.7009, 0.5174, 0.5225, 0.5126, 0.6216, 0.5066, 0.7659, 0.6043, 0.6216, 0.5066, 0.7032, 0.5043, 0.7032, 0.5043, 0.6216, 0.5066, 0.6956, 0.5223, 0.2593, 0.5169, 0.1415, 0.6125, 0.2541, 0.625, 0.299, 0.73, 0.3939, 0.7425, 0.2541, 0.625, 0.3825, 0.5208, 0.2541, 0.625, 0.3501, 0.6108, 0.3939, 0.7425, 0.4438, 0.7283, 0.3501, 0.6108, 0.4445, 0.6513, 0.5318, 0.7083, 0.5279, 0.5465, 0.5225, 0.5126, 0.4445, 0.6513, 0.5279, 0.5465, 0.5318, 0.7083, 0.6721, 0.7321, 0.5586, 0.625, 0.6956, 0.5223, 0.5586, 0.625, 0.6535, 0.5769, 0.1888, 0.5329, 0.2293, 0.6416, 0.3373, 0.5241, 0.1888, 0.5329, 0.3069, 0.7407, 0.2293, 0.6416, 0.2293, 0.6416, 0.3846, 0.7431, 0.3169, 0.6287, 0.3169, 0.6287, 0.3869, 0.6293, 0.4751, 0.5129, 0.492, 0.6015, 0.5171, 0.72, 0.591, 0.7296, 0.492, 0.6015, 0.591, 0.7296, 0.5499, 0.647, 0.492, 0.6015, 0.5499, 0.647, 0.6459, 0.5254, 0.5769, 0.6357, 0.6666, 0.7083, 0.6352, 0.625, 0.5769, 0.6357, 0.6352, 0.625, 0.6149, 0.5388, 0.1888, 0.5329, 0.3373, 0.5241, 0.4081, 0.5046, 0.3373, 0.5241, 0.4594, 0.507, 0.5313, 0.5837, 0.4594, 0.507, 0.4751, 0.5129, 0.613, 0.5806, 0.4751, 0.5129, 0.5864, 0.5052, 0.6669, 0.5208, 0.4751, 0.5129, 0.492, 0.6015, 0.5864, 0.5052, 0.5864, 0.5052, 0.6459, 0.5254, 0.7608, 0.6029, 0.2893, 0.7463, 0.375, 0.6215, 0.4081, 0.5046, 0.4081, 0.5046, 0.3373, 0.5241, 0.4821, 0.7231, 0.4821, 0.7231, 0.5313, 0.5837, 0.3846, 0.7431, 0.5313, 0.5837, 0.4594, 0.507, 0.5665, 0.7238, 0.4594, 0.507, 0.613, 0.5806, 0.5665, 0.7238, 0.5343, 0.7456, 0.613, 0.5806, 0.6669, 0.5208, 0.5343, 0.7456, 0.6669, 0.5208, 0.723, 0.7482, 0.7608, 0.6029, 0.6459, 0.5254, 0.8022, 0.7465, 0.1464, 0.6543, 0.2893, 0.7463, 0.3069, 0.7407, 0.3069, 0.7407, 0.2893, 0.7463, 0.4821, 0.7231, 0.2293, 0.6416, 0.3069, 0.7407, 0.3846, 0.7431, 0.3169, 0.6287, 0.3846, 0.7431, 0.4081, 0.7223, 0.4081, 0.7223, 0.5665, 0.7238, 0.5343, 0.7456, 0.3869, 0.6293, 0.5343, 0.7456, 0.5171, 0.72, 0.6666, 0.7083, 0.7069, 0.7454, 0.8981, 0.751, 0.375, 0.7134, 0.3255, 0.76, 0.1995, 0.7217, 0.3255, 0.76, 0.299, 0.73, 0.1995, 0.7217, 0.4744, 0.7497, 0.3939, 0.7425, 0.299, 0.73, 0.4212, 0.5, 0.3255, 0.76, 0.375, 0.7134, 0.5858, 0.675, 0.5344, 0.7459, 0.4438, 0.7283, 0.5344, 0.7459, 0.4445, 0.6513, 0.4438, 0.7283, 0.6563, 0.6673, 0.6063, 0.7455, 0.5344, 0.7459, 0.6063, 0.7455, 0.5318, 0.7083, 0.4445, 0.6513, 0.6732, 0.7458, 0.6721, 0.7321, 0.5318, 0.7083, 0.6721, 0.7321, 0.6732, 0.7458, 0.7659, 0.6043, 0.3255, 0.76, 0.4212, 0.5, 0.4744, 0.7497, 0.4212, 0.5, 0.5136, 0.625, 0.4744, 0.7497, 0.5136, 0.625, 0.4438, 0.7283, 0.4744, 0.7497, 0.5136, 0.625, 0.5312, 0.5, 0.5858, 0.675, 0.6108, 0.5544, 0.7009, 0.5174, 0.6563, 0.6673, 0.6108, 0.5544, 0.6563, 0.6673, 0.5344, 0.7459, 0.7659, 0.6043, 0.6732, 0.7458, 0.6063, 0.7455, 0.3179, 0.5162, 0.3825, 0.5208, 0.5312, 0.5, 0.7659, 0.6043, 0.7032, 0.5043, 0.8411, 0.6983, 0.3636, 0.5005, 0.2593, 0.5169, 0.4212, 0.5, 0.5225, 0.5126, 0.7009, 0.5174, 0.6108, 0.5544, 0.5312, 0.5, 0.473, 0.5052, 0.6108, 0.5544, 0.299, 0.73, 0.2541, 0.625, 0.1415, 0.6125, 0.5225, 0.5126, 0.5279, 0.5465, 0.6216, 0.5066, 0.7009, 0.5174, 0.6216, 0.5066, 0.7659, 0.6043, 0.6956, 0.5223, 0.7552, 0.5052, 0.875, 0.5167, 0.6956, 0.5223, 0.6535, 0.5769, 0.7552, 0.5052, 0.6535, 0.5769, 0.5586, 0.625, 0.6721, 0.7321, 0.2593, 0.5169, 0.2541, 0.625, 0.3179, 0.5162, 0.3179, 0.5162, 0.2541, 0.625, 0.3825, 0.5208, 0.3939, 0.7425, 0.3501, 0.6108, 0.2541, 0.625, 0.4438, 0.7283, 0.4445, 0.6513, 0.3501, 0.6108, 0.3501, 0.6108, 0.4445, 0.6513, 0.5225, 0.5126, 0.5318, 0.7083, 0.5586, 0.625, 0.5279, 0.5465, 0.5279, 0.5465, 0.5586, 0.625, 0.6216, 0.5066, 0.6216, 0.5066, 0.5586, 0.625, 0.6956, 0.5223, 0.4594, 0.507, 0.3373, 0.5241, 0.2293, 0.6416, 0.1464, 0.6543, 0.3069, 0.7407, 0.1888, 0.5329, 0.6149, 0.5388, 0.6459, 0.5254, 0.5499, 0.647, 0.3169, 0.6287, 0.4751, 0.5129, 0.4594, 0.507, 0.3169, 0.6287, 0.4081, 0.7223, 0.3869, 0.6293, 0.3869, 0.6293, 0.492, 0.6015, 0.4751, 0.5129, 0.3869, 0.6293, 0.5171, 0.72, 0.492, 0.6015, 0.8746, 0.6082, 0.6459, 0.5254, 0.6149, 0.5388, 0.6352, 0.625, 0.6955, 0.5298, 0.6149, 0.5388, 0.1888, 0.5329, 0.4081, 0.5046, 0.375, 0.6215, 0.4751, 0.5129, 0.6669, 0.5208, 0.613, 0.5806, 0.5864, 0.5052, 0.7608, 0.6029, 0.6669, 0.5208, 0.492, 0.6015, 0.6459, 0.5254, 0.5864, 0.5052, 0.8022, 0.7465, 0.7069, 0.7454, 0.591, 0.7296, 0.2893, 0.7463, 0.4081, 0.5046, 0.4821, 0.7231, 0.3373, 0.5241, 0.5313, 0.5837, 0.4821, 0.7231, 0.5313, 0.5837, 0.5665, 0.7238, 0.3846, 0.7431, 0.5665, 0.7238, 0.613, 0.5806, 0.5343, 0.7456, 0.6669, 0.5208, 0.7608, 0.6029, 0.723, 0.7482, 0.723, 0.7482, 0.7608, 0.6029, 0.8022, 0.7465, 0.6459, 0.5254, 0.8746, 0.6082, 0.8022, 0.7465, 0.8022, 0.7465, 0.8746, 0.6082, 0.7069, 0.7454, 0.7069, 0.7454, 0.8746, 0.6082, 0.8981, 0.751, 0.3069, 0.7407, 0.4821, 0.7231, 0.3846, 0.7431, 0.3846, 0.7431, 0.5665, 0.7238, 0.4081, 0.7223, 0.4081, 0.7223, 0.5343, 0.7456, 0.3869, 0.6293, 0.5343, 0.7456, 0.723, 0.7482, 0.5171, 0.72, 0.5171, 0.72, 0.723, 0.7482, 0.591, 0.7296, 0.591, 0.7296, 0.7069, 0.7454, 0.5499, 0.647, 0.5499, 0.647, 0.7069, 0.7454, 0.5769, 0.6357, 0.5769, 0.6357, 0.7069, 0.7454, 0.6666, 0.7083, 0.6352, 0.625, 0.8981, 0.751, 0.8746, 0.6082, 0.6535, 0.5769, 0.875, 0.5167, 0.7552, 0.5052, 0.4212, 0.5, 0.375, 0.7134, 0.3636, 0.5005, 0.6721, 0.7321, 0.7659, 0.6043, 0.8411, 0.6983, 0.3179, 0.5162, 0.5312, 0.5, 0.4212, 0.5, 0.5225, 0.5126, 0.6108, 0.5544, 0.473, 0.5052, 0.299, 0.73, 0.1415, 0.6125, 0.1995, 0.7217, 0.6535, 0.5769, 0.6721, 0.7321, 0.6779, 0.713, 0.4594, 0.507, 0.2293, 0.6416, 0.3169, 0.6287, 0.6149, 0.5388, 0.5499, 0.647, 0.5769, 0.6357, 0.8746, 0.6082, 0.6149, 0.5388, 0.6955, 0.5298, 0.8022, 0.7465, 0.591, 0.7296, 0.723, 0.7482, 0.8981, 0.751, 0.6352, 0.625, 0.6666, 0.7083, 0.6352, 0.625, 0.8746, 0.6082, 0.6955, 0.5298, 0.875, 0.5167, 0.6535, 0.5769, 0.875, 0.75, 0.875, 0.75, 0.6535, 0.5769, 0.6779, 0.713])
me_cylinder_001.materials.append(mat_spire)
me_cylinder_001.use_remesh_preserve_volume = False
me_cylinder_001.use_remesh_preserve_attributes = False
me_cylinder_001.use_mirror_vertex_groups = False
me_cylinder_001.update()
me_cylinder_002 = bpy.data.meshes.new('Cylinder.002')
me_cylinder_002.from_pydata([(0.9585, -1.117, -0.06579), (-0.9897, -0.5147, 0.479), (-0.9119, -1.239, 1.429), (1.016, 0.695, 6.632), (0.7397, 0.4761, 8.756), (-0.3682, 0.169, 13.16), (0.1026, -0.242, 13.15), (1.276, -0.9368, -1.055), (0.9872, 1.359, -0.9748), (0.1889, 1.504, -0.3866), (-0.9831, 0.992, -0.9941), (-1.05, -1.111, -0.998), (-0.9228, 0.8947, 0.4911), (1.418, -0.1501, 1.566), (-0.5306, 1.118, 3.552), (1.315, 0.4979, 4.146), (-1.187, -0.1524, 3.268), (0.3531, -1.351, 3.154), (0.7946, -0.869, 5.701), (-1.097, 0.495, 7.658), (-0.5324, -0.8501, 7.717), (-0.6813, 0.2683, 9.089), (-0.2417, 0.7182, 8.828), (-0.2401, -0.7175, 9.167), (0.984, -0.1836, 8.687), (-0.6822, 0.005105, 10.44), (-0.2052, 0.4743, 10.77), (0.3126, 0.2002, 10.67), (-0.3908, -0.1712, 12.24), (-0.2999, 0.2811, 11.9), (0.1861, -0.4064, 11.51), (0.2676, 0.24, 11.81), (0.8903, -0.5126, 4.072), (0.07959, 0.1733, 13.17), (1.196, 0.5726, 0.6133), (0.328, 1.25, 2.734), (0.06812, 1.228, 5.454), (-0.4745, -0.03477, 13.14), (-1.474, 0.4788, 4.66), (-0.7129, 0.9312, 5.52), (-0.9791, -0.7875, 5.035), (-0.3341, -0.2514, 13.15), (0.3032, -0.9814, 8.059), (0.4127, -0.4016, 9.983), (0.1918, -0.09874, 13.25), (-0.9045, 1.19, 2.244), (-0.384, -0.522, 10.69), (0.07314, -1.007, 4.96)], [], [(7, 0, 11), (0, 13, 2), (24, 18, 32, 3), (15, 3, 32), (3, 22, 4), (3, 4, 24), (4, 22, 27), (4, 27, 24), (22, 26, 27), (29, 5, 33), (34, 35, 13), (15, 36, 3), (39, 19, 36), (36, 22, 3), (19, 21, 22), (21, 25, 26), (25, 28, 5), (9, 12, 34), (12, 45, 35), (14, 38, 39), (39, 40, 19), (40, 23, 19), (30, 6, 41), (11, 1, 10), (1, 2, 12), (2, 17, 16), (17, 40, 16), (17, 47, 40), (47, 18, 40), (18, 42, 20), (18, 24, 42), (24, 27, 43), (27, 31, 30), (31, 33, 44), (0, 1, 11), (0, 2, 1), (13, 17, 2), (13, 32, 17), (32, 47, 17), (32, 18, 47), (31, 27, 26, 29), (0, 7, 8, 9), (29, 33, 31), (36, 15, 14, 39), (9, 34, 0), (34, 13, 0), (35, 32, 13), (14, 15, 35), (35, 15, 32), (29, 26, 25, 5), (19, 22, 36), (21, 26, 22), (37, 5, 28, 41), (38, 14, 16, 40), (10, 9, 8), (10, 12, 9), (12, 35, 34), (45, 14, 35), (16, 14, 45), (25, 21, 23, 46), (40, 39, 38), (20, 23, 40), (23, 21, 19), (46, 28, 25), (30, 28, 46), (30, 41, 28), (1, 12, 10), (2, 45, 12), (2, 16, 45), (18, 20, 40), (42, 23, 20), (24, 23, 42), (24, 43, 23), (43, 46, 23), (27, 30, 43), (43, 30, 46), (31, 44, 30), (44, 6, 30), (5, 37, 41, 6, 44, 33)])
_uv = me_cylinder_002.uv_layers.new(name='UVMap')
_uv.uv.foreach_set('vector', [0.364, 0.7232, 0.3708, 0.7516, 0.1668, 0.7068, 0.3708, 0.7516, 0.465, 0.7497, 0.2366, 0.665, 0.5098, 0.7083, 0.4036, 0.7029, 0.4383, 0.745, 0.6004, 0.7482, 0.55, 0.7405, 0.6004, 0.7482, 0.4383, 0.745, 0.6004, 0.7482, 0.7238, 0.6589, 0.6035, 0.7448, 0.6004, 0.7482, 0.6035, 0.7448, 0.5098, 0.7083, 0.6035, 0.7448, 0.7238, 0.6589, 0.6165, 0.7261, 0.6035, 0.7448, 0.6165, 0.7261, 0.5098, 0.7083, 0.7238, 0.6589, 0.7891, 0.7332, 0.6165, 0.7261, 0.8317, 0.75, 0.8719, 0.7377, 0.6772, 0.7124, 0.432, 0.6123, 0.5072, 0.5653, 0.465, 0.7497, 0.55, 0.7405, 0.604, 0.625, 0.6004, 0.7482, 0.5796, 0.5012, 0.6805, 0.5, 0.604, 0.625, 0.604, 0.625, 0.7238, 0.6589, 0.6004, 0.7482, 0.6805, 0.5, 0.734, 0.5224, 0.7238, 0.6589, 0.734, 0.5224, 0.7838, 0.5383, 0.7891, 0.7332, 0.7838, 0.5383, 0.8265, 0.5007, 0.8719, 0.7377, 0.3284, 0.5031, 0.2626, 0.525, 0.432, 0.6123, 0.2626, 0.525, 0.3663, 0.5057, 0.5072, 0.5653, 0.4916, 0.5018, 0.4552, 0.5052, 0.5796, 0.5012, 0.5796, 0.5012, 0.3828, 0.5475, 0.6805, 0.5, 0.3828, 0.5475, 0.5329, 0.5397, 0.6805, 0.5, 0.5963, 0.5751, 0.6667, 0.5417, 0.8751, 0.5, 0.1668, 0.7068, 0.1922, 0.6608, 0.1667, 0.5417, 0.1922, 0.6608, 0.2366, 0.665, 0.2626, 0.525, 0.2366, 0.665, 0.3207, 0.7122, 0.3162, 0.5474, 0.3207, 0.7122, 0.3828, 0.5475, 0.3162, 0.5474, 0.3207, 0.7122, 0.3636, 0.6668, 0.3828, 0.5475, 0.3636, 0.6668, 0.4036, 0.7029, 0.3828, 0.5475, 0.4036, 0.7029, 0.4542, 0.625, 0.4733, 0.5417, 0.4036, 0.7029, 0.5098, 0.7083, 0.4542, 0.625, 0.5098, 0.7083, 0.6165, 0.7261, 0.524, 0.625, 0.6165, 0.7261, 0.635, 0.7148, 0.5963, 0.5751, 0.635, 0.7148, 0.6772, 0.7124, 0.6314, 0.625, 0.3708, 0.7516, 0.1922, 0.6608, 0.1668, 0.7068, 0.3708, 0.7516, 0.2366, 0.665, 0.1922, 0.6608, 0.465, 0.7497, 0.3207, 0.7122, 0.2366, 0.665, 0.465, 0.7497, 0.4383, 0.745, 0.3207, 0.7122, 0.4383, 0.745, 0.3636, 0.6668, 0.3207, 0.7122, 0.4383, 0.745, 0.4036, 0.7029, 0.3636, 0.6668, 0.635, 0.7148, 0.6165, 0.7261, 0.7891, 0.7332, 0.8317, 0.75, 0.3708, 0.7516, 0.364, 0.7232, 0.3634, 0.5005, 0.3284, 0.5031, 0.8317, 0.75, 0.6772, 0.7124, 0.635, 0.7148, 0.604, 0.625, 0.55, 0.7405, 0.4916, 0.5018, 0.5796, 0.5012, 0.3284, 0.5031, 0.432, 0.6123, 0.3708, 0.7516, 0.432, 0.6123, 0.465, 0.7497, 0.3708, 0.7516, 0.5072, 0.5653, 0.4383, 0.745, 0.465, 0.7497, 0.4916, 0.5018, 0.55, 0.7405, 0.5072, 0.5653, 0.5072, 0.5653, 0.55, 0.7405, 0.4383, 0.745, 0.8317, 0.75, 0.7891, 0.7332, 0.7838, 0.5383, 0.8719, 0.7377, 0.6805, 0.5, 0.7238, 0.6589, 0.604, 0.625, 0.734, 0.5224, 0.7891, 0.7332, 0.7238, 0.6589, 0.875, 0.625, 0.8719, 0.7377, 0.8265, 0.5007, 0.8751, 0.5, 0.4552, 0.5052, 0.4916, 0.5018, 0.3162, 0.5474, 0.3828, 0.5475, 0.1667, 0.5417, 0.3284, 0.5031, 0.3634, 0.5005, 0.1667, 0.5417, 0.2626, 0.525, 0.3284, 0.5031, 0.2626, 0.525, 0.5072, 0.5653, 0.432, 0.6123, 0.3663, 0.5057, 0.4916, 0.5018, 0.5072, 0.5653, 0.3162, 0.5474, 0.4916, 0.5018, 0.3663, 0.5057, 0.7838, 0.5383, 0.734, 0.5224, 0.5329, 0.5397, 0.6674, 0.5053, 0.3828, 0.5475, 0.5796, 0.5012, 0.4552, 0.5052, 0.4733, 0.5417, 0.5329, 0.5397, 0.3828, 0.5475, 0.5329, 0.5397, 0.734, 0.5224, 0.6805, 0.5, 0.6674, 0.5053, 0.8265, 0.5007, 0.7838, 0.5383, 0.5963, 0.5751, 0.8265, 0.5007, 0.6674, 0.5053, 0.5963, 0.5751, 0.8751, 0.5, 0.8265, 0.5007, 0.1922, 0.6608, 0.2626, 0.525, 0.1667, 0.5417, 0.2366, 0.665, 0.3663, 0.5057, 0.2626, 0.525, 0.2366, 0.665, 0.3162, 0.5474, 0.3663, 0.5057, 0.4036, 0.7029, 0.4733, 0.5417, 0.3828, 0.5475, 0.4542, 0.625, 0.5329, 0.5397, 0.4733, 0.5417, 0.5098, 0.7083, 0.5329, 0.5397, 0.4542, 0.625, 0.5098, 0.7083, 0.524, 0.625, 0.5329, 0.5397, 0.524, 0.625, 0.6674, 0.5053, 0.5329, 0.5397, 0.6165, 0.7261, 0.5963, 0.5751, 0.524, 0.625, 0.524, 0.625, 0.5963, 0.5751, 0.6674, 0.5053, 0.635, 0.7148, 0.6314, 0.625, 0.5963, 0.5751, 0.6314, 0.625, 0.6667, 0.5417, 0.5963, 0.5751, 0.8719, 0.7377, 0.875, 0.625, 0.8751, 0.5, 0.6667, 0.5417, 0.6314, 0.625, 0.6772, 0.7124])
me_cylinder_002.materials.append(mat_spire_center)
me_cylinder_002.use_remesh_preserve_volume = False
me_cylinder_002.use_remesh_preserve_attributes = False
me_cylinder_002.use_mirror_vertex_groups = False
me_cylinder_002.update()

# ---- objects
ob_cylinder = bpy.data.objects.new('Cylinder', me_cylinder)
ob_cylinder_001 = bpy.data.objects.new('Cylinder.001', me_cylinder_001)
ob_cylinder_002 = bpy.data.objects.new('Cylinder.002', me_cylinder_002)

# ---- transforms, parenting, visibility, modifiers, constraints
ob_cylinder.location = (0.0, 0.0, 0.0)
ob_cylinder.lineart.crease_threshold = 0.0
ob_cylinder_001.location = (0.0, 0.0, 0.0)
ob_cylinder_001.rotation_euler = (0.0, -0.0, 1.571)
ob_cylinder_001.lineart.crease_threshold = 0.0
ob_cylinder_002.location = (0.0, 0.0, 0.0)
ob_cylinder_002.rotation_euler = (0.0, -0.0, 1.571)
ob_cylinder_002.lineart.crease_threshold = 0.0

# ---- collection membership
col_collection.objects.link(ob_cylinder)
col_collection.objects.link(ob_cylinder_001)
col_collection.objects.link(ob_cylinder_002)

# ---- scene / render settings (as saved in the file)
scene.frame_start = 1; scene.frame_end = 250; scene.frame_set(3)
scene.render.engine = 'BLENDER_EEVEE_NEXT'
scene.cycles.use_denoising = False
scene.cycles.samples = 128
scene.cycles.sampling_pattern = 'TABULATED_SOBOL'
scene.cycles.use_adaptive_sampling = False
scene.cycles.use_light_tree = False
scene.view_settings.view_transform = 'Filmic'
bpy.context.view_layer.update()

# ---- added for rendering (the .blend has no active camera and no usable light): camera, sun
cam_auto = bpy.data.cameras.new('AutoCamera')
cam_auto.lens = 50.0
cam_auto.sensor_width = 36.0
cam_auto.clip_end = 1000.0
ob_auto_camera = bpy.data.objects.new('AutoCamera', cam_auto)
scene.collection.objects.link(ob_auto_camera)
ob_auto_camera.location = (28.0905, -33.5821, 34.6651)
ob_auto_camera.rotation_euler = (1.09748, -7.21219e-08, 0.694738)
scene.camera = ob_auto_camera
light_auto_sun = bpy.data.lights.new('AutoSun', 'SUN')
light_auto_sun.energy = 3.0
light_auto_sun.angle = 0.0523599
ob_auto_sun = bpy.data.objects.new('AutoSun', light_auto_sun)
scene.collection.objects.link(ob_auto_sun)
ob_auto_sun.rotation_euler = (0.872665, 0.174533, 0.523599)
bpy.context.view_layer.update()
